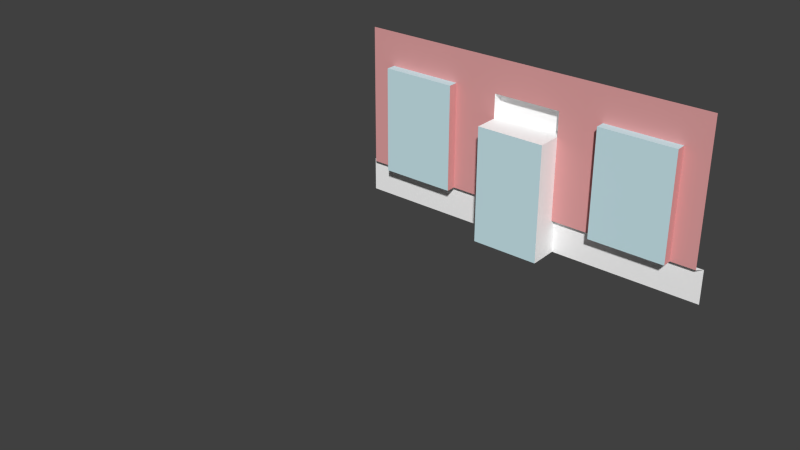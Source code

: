 # Source: building-doorWithSquareAwning.blend  (saved by Blender 2.73.0; exported with 4.5.12 LTS)
import bpy
from mathutils import Matrix  # noqa: F401  (used for matrix-valued properties, if any)

bpy.ops.wm.read_factory_settings(use_empty=True)
scene = bpy.context.scene
scene.name = 'Scene'

# ---- collections
col_collection_1 = bpy.data.collections.new('Collection 1'); scene.collection.children.link(col_collection_1)

# ---- materials (node trees are filled in below, after node groups)
mat_brick_re = bpy.data.materials.new('Brick_Re')
mat_brick_re.alpha_threshold = 0.0
mat_brick_re.use_transparent_shadow = False
mat_brick_re.diffuse_color = (0.7765, 0.3647, 0.3647, 1.0)
mat_brick_re.specular_color = (0.3294, 0.3294, 0.3294)
mat_brick_re.roughness = 0.5
mat_frontcol_010 = bpy.data.materials.new('FrontCol.010')
mat_frontcol_010.alpha_threshold = 0.0
mat_frontcol_010.use_transparent_shadow = False
mat_frontcol_010.diffuse_color = (1.0, 1.0, 1.0, 1.0)
mat_frontcol_010.specular_color = (0.3294, 0.3294, 0.3294)
mat_frontcol_010.roughness = 0.5
mat_3_012 = bpy.data.materials.new('_3.012')
mat_3_012.alpha_threshold = 0.0
mat_3_012.use_transparent_shadow = False
mat_3_012.diffuse_color = (0.6118, 0.8314, 0.8863, 1.0)
mat_3_012.specular_color = (0.3294, 0.3294, 0.3294)
mat_3_012.roughness = 0.5

# ---- material node trees

# ---- world
world_world = bpy.data.worlds.new('World'); scene.world = world_world
world_world.color = (0.05088, 0.05088, 0.05088)
world_world.use_sun_shadow = False
world_world.sun_shadow_jitter_overblur = 0.0
world_world.cycles.sampling_method = 'MANUAL'
world_world.cycles.sample_map_resolution = 256

# ---- meshes
me_mesh63 = bpy.data.meshes.new('Mesh63')
me_mesh63.from_pydata([(0.3363, 0.2748, 0.1537), (-0.4037, -0.4652, 0.1537), (-0.1887, 0.2748, 0.08371), (-0.1887, 0.2548, 0.08371), (-0.1887, 0.2548, -0.1363), (-0.09866, 0.2748, 0.08371), (-0.09866, 0.2748, -0.1363), (-0.09866, 0.2248, 0.03371), (-0.09866, 0.2748, 0.03371), (0.04134, 0.2248, 0.03371), (0.04134, 0.2748, -0.1363), (0.04134, 0.2748, 0.03371), (0.04134, 0.2948, 0.03371), (-0.09866, 0.2948, 0.03371), (0.04134, 0.2948, 0.08371), (-0.09866, 0.2948, 0.08371), (0.04134, 0.2748, 0.08371), (0.1313, 0.2748, 0.08371), (0.1313, 0.2748, -0.1363), (0.04134, 0.2848, -0.1363), (0.3463, 0.2848, -0.1363), (0.3363, 0.2748, -0.1363), (0.1313, 0.2548, -0.1363), (0.1313, 0.2548, 0.08371), (0.2863, 0.2548, 0.08371), (0.2863, 0.2748, 0.08371), (0.2863, 0.2748, -0.1363), (0.2863, 0.2548, -0.1363), (-0.4037, 0.2848, -0.1363), (-0.4037, 0.2848, -0.2063), (-0.09866, 0.2248, -0.2063), (-0.09866, 0.2848, -0.2063), (-0.09866, 0.2848, -0.1363), (-0.3937, 0.2748, -0.1363), (-0.3937, 0.2748, 0.1537), (-0.3437, 0.2748, 0.08371), (-0.3437, 0.2548, 0.08371), (-0.3437, 0.2748, -0.1363), (-0.3437, 0.2548, -0.1363), (-0.1887, 0.2748, -0.1363), (-0.3937, -0.4552, 0.1537), (0.04134, 0.2248, -0.2063), (0.04134, 0.2848, -0.2063), (0.3463, 0.2848, -0.2063)], [(1, 40)], [(15, 14, 12, 13), (39, 2, 5, 8, 6), (38, 37, 35, 36), (26, 25, 17, 16, 5, 2, 35, 37, 33, 34, 0, 21), (11, 9, 7, 8, 13, 12), (26, 27, 24, 25), (24, 27, 22, 23), (31, 32, 6, 8, 7, 30), (42, 41, 9, 11, 10, 19), (23, 22, 18, 17), (39, 4, 3, 2), (14, 15, 5, 16), (5, 15, 13, 8), (17, 25, 24, 23), (12, 14, 16, 11), (36, 35, 2, 3), (38, 36, 3, 4), (9, 41, 30, 7), (10, 11, 16, 17, 18), (6, 32, 28, 33, 37, 38, 4, 39), (29, 28, 32, 31), (20, 19, 10, 18, 22, 27, 26, 21), (43, 42, 19, 20)])
me_mesh63.polygons.foreach_set('material_index', [1, 0, 0, 0, 1, 0, 2, 1, 1, 0, 0, 1, 1, 2, 1, 2, 2, 2, 0, 1, 1, 1, 1])
_uv = me_mesh63.uv_layers.new(name='UVMap')
_uv.uv.foreach_set('vector', [16.93, 28.35, 22.44, 28.35, 22.44, 26.38, 16.93, 26.38, 13.39, 19.69, 13.39, 28.35, 16.93, 28.35, 16.93, 26.38, 16.93, 19.69, -33.27, 19.69, -34.06, 19.69, -34.06, 28.35, -33.27, 28.35, 32.09, 19.69, 32.09, 28.35, 25.98, 28.35, 22.44, 28.35, 16.93, 28.35, 13.39, 28.35, 7.283, 28.35, 7.283, 19.69, 5.315, 19.69, 5.315, 31.1, 34.06, 31.1, 34.06, 19.69, -34.06, 22.44, -32.09, 22.44, -32.09, 16.93, -34.06, 16.93, -34.84, 16.93, -34.84, 22.44, 34.06, 19.69, 33.27, 19.69, 33.27, 28.35, 34.06, 28.35, 32.09, 28.35, 32.09, 19.69, 25.98, 19.69, 25.98, 28.35, 0.0, 0.0, 0.0, 0.0, 16.93, 26.38, -32.09, 16.93, 16.93, 16.93, 0.0, 0.0, 34.45, 16.93, 32.09, 16.93, 32.09, 26.38, 34.06, 26.38, 34.06, 19.69, 34.45, 19.69, -33.27, 28.35, -33.27, 19.69, -34.06, 19.69, -34.06, 28.35, 34.06, 19.69, 33.27, 19.69, 33.27, 28.35, 34.06, 28.35, 34.84, 22.44, 34.84, 16.93, 34.06, 16.93, 34.06, 22.44, 34.06, 28.35, 34.84, 28.35, 34.84, 26.38, 34.06, 26.38, 34.06, 25.98, 34.06, 32.09, 33.27, 32.09, 33.27, 25.98, -34.84, 26.38, -34.84, 28.35, -34.06, 28.35, -34.06, 26.38, 33.27, 7.283, 34.06, 7.283, 34.06, 13.39, 33.27, 13.39, 7.283, 19.69, 7.283, 28.35, 13.39, 28.35, 13.39, 19.69, 22.44, 26.38, 22.44, 16.93, 16.93, 16.93, 16.93, 26.38, 22.44, 19.69, 22.44, 26.38, 22.44, 28.35, 25.98, 28.35, 25.98, 19.69, 0.0, 0.0, 0.0, 0.0, 0.0, 0.0, 7.283, 19.69, -33.27, 19.69, 13.39, 19.69, 34.06, 19.69, 16.93, 19.69, 0.0, 0.0, 0.0, 0.0, 0.0, 0.0, 0.0, 0.0, 0.0, 0.0, 0.0, 0.0, 34.06, 19.69, 25.98, 19.69, -33.27, 19.69, 32.09, 19.69, 34.06, 19.69, 34.06, 19.69, 0.0, 0.0, 0.0, 0.0, 34.45, 19.69, 0.0, 0.0])
me_mesh63.materials.append(mat_brick_re)
me_mesh63.materials.append(mat_frontcol_010)
me_mesh63.materials.append(mat_3_012)
me_mesh63.use_remesh_preserve_volume = False
me_mesh63.use_remesh_preserve_attributes = False
me_mesh63.use_mirror_vertex_groups = False
me_mesh63.update()

# ---- objects
ob_mesh63 = bpy.data.objects.new('Mesh63', me_mesh63)

# ---- transforms, parenting, visibility, modifiers, constraints
ob_mesh63.location = (0.0, 0.0, 0.0)
ob_mesh63.lineart.crease_threshold = 0.0

# ---- collection membership
col_collection_1.objects.link(ob_mesh63)

# ---- scene / render settings (as saved in the file)
scene.frame_start = 1; scene.frame_end = 250; scene.frame_set(1)
scene.render.engine = 'BLENDER_EEVEE_NEXT'
scene.render.resolution_percentage = 50
scene.render.dither_intensity = 0.0
scene.cycles.use_denoising = False
scene.cycles.samples = 10
scene.cycles.sampling_pattern = 'TABULATED_SOBOL'
scene.cycles.light_sampling_threshold = 0.0
scene.cycles.use_adaptive_sampling = False
scene.cycles.use_light_tree = False
scene.cycles.blur_glossy = 0.0
scene.cycles.pixel_filter_type = 'GAUSSIAN'
scene.cycles.sample_clamp_indirect = 0.0
scene.view_settings.view_transform = 'Standard'
bpy.context.view_layer.update()

# ---- added for rendering (the .blend has no active camera and no usable light): camera, sun
cam_auto = bpy.data.cameras.new('AutoCamera')
cam_auto.lens = 50.0
cam_auto.sensor_width = 36.0
cam_auto.clip_end = 1000.0
ob_auto_camera = bpy.data.objects.new('AutoCamera', cam_auto)
scene.collection.objects.link(ob_auto_camera)
ob_auto_camera.location = (1.01389, -1.33626, 0.807754)
ob_auto_camera.rotation_euler = (1.09748, -7.21219e-08, 0.694738)
scene.camera = ob_auto_camera
light_auto_sun = bpy.data.lights.new('AutoSun', 'SUN')
light_auto_sun.energy = 3.0
light_auto_sun.angle = 0.0523599
ob_auto_sun = bpy.data.objects.new('AutoSun', light_auto_sun)
scene.collection.objects.link(ob_auto_sun)
ob_auto_sun.rotation_euler = (0.872665, 0.174533, 0.523599)
bpy.context.view_layer.update()
